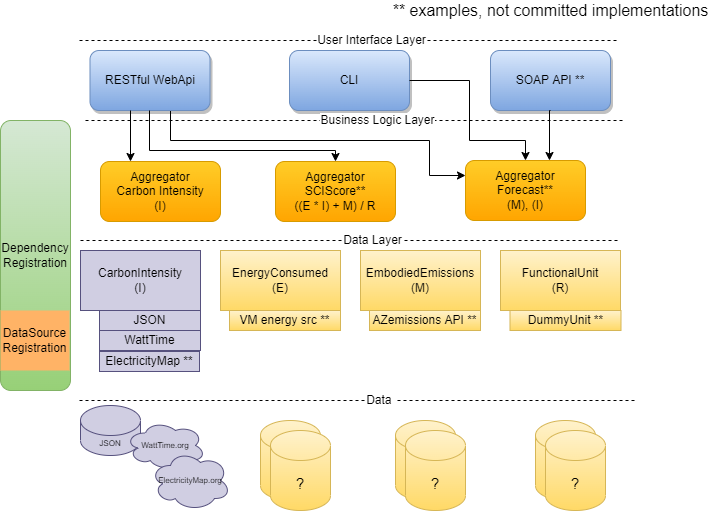

The diagram above was exported from draw.io. Its source (the exported page's mxGraphModel, read from the mxfile embedded in the PNG):
<mxGraphModel dx="1071" dy="784" grid="1" gridSize="10" guides="1" tooltips="1" connect="1" arrows="1" fold="1" page="1" pageScale="1" pageWidth="827" pageHeight="1169" math="0" shadow="0">
  <root>
    <mxCell id="0" />
    <mxCell id="1" parent="0" />
    <mxCell id="vXxIIwOLzi6gzKsKZMKg-1" value="Dependency&lt;br&gt;Registration" style="rounded=1;whiteSpace=wrap;html=1;fontFamily=Helvetica;fontSize=12;strokeColor=#82b366;fillColor=#d5e8d4;gradientColor=#97d077;" parent="1" vertex="1">
      <mxGeometry x="101" y="120" width="70" height="270" as="geometry" />
    </mxCell>
    <mxCell id="Z6xupRfcrI9cHqH2esR1-1" value="CarbonIntensity&lt;br&gt;(I)" style="rounded=0;whiteSpace=wrap;html=1;fontFamily=Helvetica;fontSize=12;fillColor=#d0cee2;strokeColor=#56517e;" parent="1" vertex="1">
      <mxGeometry x="181" y="250" width="120" height="60" as="geometry" />
    </mxCell>
    <mxCell id="Z6xupRfcrI9cHqH2esR1-2" value="EnergyConsumed&lt;br&gt;(E)" style="rounded=0;whiteSpace=wrap;html=1;fontFamily=Helvetica;fontSize=12;strokeColor=#d6b656;fillColor=#fff2cc;labelBackgroundColor=none;gradientColor=#ffd966;" parent="1" vertex="1">
      <mxGeometry x="321" y="250" width="120" height="60" as="geometry" />
    </mxCell>
    <mxCell id="iBX32hVjIQX93EhsM7Nq-1" value="EmbodiedEmissions&lt;br&gt;(M)" style="rounded=0;whiteSpace=wrap;html=1;fontFamily=Helvetica;fontSize=12;strokeColor=#d6b656;fillColor=#fff2cc;labelBackgroundColor=none;gradientColor=#ffd966;" parent="1" vertex="1">
      <mxGeometry x="461" y="250" width="120" height="60" as="geometry" />
    </mxCell>
    <mxCell id="33_Q2P6H44EtI3kPFtCu-1" value="FunctionalUnit&lt;br&gt;(R)" style="rounded=0;whiteSpace=wrap;html=1;fontFamily=Helvetica;fontSize=12;strokeColor=#d6b656;fillColor=#fff2cc;labelBackgroundColor=none;gradientColor=#ffd966;" parent="1" vertex="1">
      <mxGeometry x="601" y="250" width="120" height="60" as="geometry" />
    </mxCell>
    <mxCell id="mPPeecgkA6wFoEqH2asr-3" style="edgeStyle=orthogonalEdgeStyle;rounded=0;orthogonalLoop=1;jettySize=auto;html=1;entryX=0;entryY=0.25;entryDx=0;entryDy=0;fontFamily=Helvetica;fontSize=15;fontColor=default;exitX=0.75;exitY=1;exitDx=0;exitDy=0;" parent="1" source="33_Q2P6H44EtI3kPFtCu-5" target="bnxWU-DfJNePlw50d2Z2-1" edge="1">
      <mxGeometry relative="1" as="geometry">
        <mxPoint x="290" y="140" as="sourcePoint" />
        <Array as="points">
          <mxPoint x="271" y="140" />
          <mxPoint x="530" y="140" />
          <mxPoint x="530" y="175" />
        </Array>
      </mxGeometry>
    </mxCell>
    <mxCell id="33_Q2P6H44EtI3kPFtCu-5" value="RESTful WebApi" style="rounded=1;whiteSpace=wrap;html=1;fontFamily=Helvetica;fontSize=12;strokeColor=#6c8ebf;fillColor=#dae8fc;shadow=1;gradientColor=#7ea6e0;" parent="1" vertex="1">
      <mxGeometry x="190.5" y="50" width="120" height="60" as="geometry" />
    </mxCell>
    <mxCell id="33_Q2P6H44EtI3kPFtCu-6" value="CLI" style="rounded=1;whiteSpace=wrap;html=1;fontFamily=Helvetica;fontSize=12;strokeColor=#6c8ebf;fillColor=#dae8fc;shadow=1;gradientColor=#7ea6e0;" parent="1" vertex="1">
      <mxGeometry x="390" y="50" width="120" height="60" as="geometry" />
    </mxCell>
    <mxCell id="33_Q2P6H44EtI3kPFtCu-7" value="WattTime" style="rounded=0;whiteSpace=wrap;html=1;fontFamily=Helvetica;fontSize=12;fillColor=#d0cee2;strokeColor=#56517e;" parent="1" vertex="1">
      <mxGeometry x="200" y="330" width="101" height="20" as="geometry" />
    </mxCell>
    <mxCell id="33_Q2P6H44EtI3kPFtCu-8" value="ElectricityMap **" style="rounded=0;whiteSpace=wrap;html=1;fontFamily=Helvetica;fontSize=12;fillColor=#d0cee2;strokeColor=#56517e;" parent="1" vertex="1">
      <mxGeometry x="200" y="351" width="100" height="20" as="geometry" />
    </mxCell>
    <mxCell id="8mKSRlWguUh16wD85sdy-5" value="?" style="shape=cylinder3;whiteSpace=wrap;html=1;boundedLbl=1;backgroundOutline=1;size=15;fontFamily=Helvetica;fontSize=8;strokeColor=#d6b656;fillColor=#fff2cc;labelBackgroundColor=none;gradientColor=#ffd966;" parent="1" vertex="1">
      <mxGeometry x="361" y="420" width="60" height="80" as="geometry" />
    </mxCell>
    <mxCell id="8mKSRlWguUh16wD85sdy-6" value="&lt;font style=&quot;font-size: 15px&quot;&gt;?&lt;/font&gt;" style="shape=cylinder3;whiteSpace=wrap;html=1;boundedLbl=1;backgroundOutline=1;size=15;fontFamily=Helvetica;fontSize=8;strokeColor=#d6b656;fillColor=#fff2cc;labelBackgroundColor=none;gradientColor=#ffd966;" parent="1" vertex="1">
      <mxGeometry x="371" y="430" width="60" height="80" as="geometry" />
    </mxCell>
    <mxCell id="8mKSRlWguUh16wD85sdy-7" value="?" style="shape=cylinder3;whiteSpace=wrap;html=1;boundedLbl=1;backgroundOutline=1;size=15;fontFamily=Helvetica;fontSize=8;strokeColor=#d6b656;fillColor=#fff2cc;labelBackgroundColor=none;gradientColor=#ffd966;" parent="1" vertex="1">
      <mxGeometry x="496" y="420" width="60" height="80" as="geometry" />
    </mxCell>
    <mxCell id="8mKSRlWguUh16wD85sdy-8" value="&lt;font style=&quot;font-size: 15px&quot;&gt;?&lt;/font&gt;" style="shape=cylinder3;whiteSpace=wrap;html=1;boundedLbl=1;backgroundOutline=1;size=15;fontFamily=Helvetica;fontSize=8;strokeColor=#d6b656;fillColor=#fff2cc;labelBackgroundColor=none;gradientColor=#ffd966;" parent="1" vertex="1">
      <mxGeometry x="506" y="430" width="60" height="80" as="geometry" />
    </mxCell>
    <mxCell id="8mKSRlWguUh16wD85sdy-9" value="?" style="shape=cylinder3;whiteSpace=wrap;html=1;boundedLbl=1;backgroundOutline=1;size=15;fontFamily=Helvetica;fontSize=8;strokeColor=#d6b656;fillColor=#fff2cc;labelBackgroundColor=none;gradientColor=#ffd966;" parent="1" vertex="1">
      <mxGeometry x="636" y="420" width="60" height="80" as="geometry" />
    </mxCell>
    <mxCell id="8mKSRlWguUh16wD85sdy-10" value="&lt;font style=&quot;font-size: 15px&quot;&gt;?&lt;/font&gt;" style="shape=cylinder3;whiteSpace=wrap;html=1;boundedLbl=1;backgroundOutline=1;size=15;fontFamily=Helvetica;fontSize=12;strokeColor=#d6b656;fillColor=#fff2cc;labelBackgroundColor=none;gradientColor=#ffd966;" parent="1" vertex="1">
      <mxGeometry x="646" y="430" width="60" height="80" as="geometry" />
    </mxCell>
    <mxCell id="KUZat2_Eb9prw5JrcZO3-1" value="JSON" style="rounded=0;whiteSpace=wrap;html=1;fontFamily=Helvetica;fontSize=12;fillColor=#d0cee2;strokeColor=#56517e;" parent="1" vertex="1">
      <mxGeometry x="200" y="310" width="101" height="20" as="geometry" />
    </mxCell>
    <mxCell id="KUZat2_Eb9prw5JrcZO3-2" value="JSON" style="shape=cylinder3;whiteSpace=wrap;html=1;boundedLbl=1;backgroundOutline=1;size=15;fontFamily=Helvetica;fontSize=8;fillColor=#d0cee2;strokeColor=#56517e;" parent="1" vertex="1">
      <mxGeometry x="181" y="405" width="60" height="50" as="geometry" />
    </mxCell>
    <mxCell id="33EjGF8UoPFPCj8VjYc1-1" value="" style="endArrow=none;dashed=1;html=1;rounded=0;fontFamily=Helvetica;fontSize=12;fontColor=default;" parent="1" edge="1">
      <mxGeometry width="50" height="50" relative="1" as="geometry">
        <mxPoint x="181" y="240" as="sourcePoint" />
        <mxPoint x="721" y="240" as="targetPoint" />
      </mxGeometry>
    </mxCell>
    <mxCell id="33EjGF8UoPFPCj8VjYc1-2" value="Data Layer" style="edgeLabel;html=1;align=center;verticalAlign=middle;resizable=0;points=[];fontSize=12;fontFamily=Helvetica;fontColor=default;labelBackgroundColor=default;" parent="33EjGF8UoPFPCj8VjYc1-1" vertex="1" connectable="0">
      <mxGeometry x="0.0778" y="1" relative="1" as="geometry">
        <mxPoint as="offset" />
      </mxGeometry>
    </mxCell>
    <mxCell id="33EjGF8UoPFPCj8VjYc1-3" value="" style="endArrow=none;dashed=1;html=1;rounded=0;fontFamily=Helvetica;fontSize=12;fontColor=default;" parent="1" edge="1">
      <mxGeometry width="50" height="50" relative="1" as="geometry">
        <mxPoint x="186" y="120" as="sourcePoint" />
        <mxPoint x="726" y="120" as="targetPoint" />
      </mxGeometry>
    </mxCell>
    <mxCell id="33EjGF8UoPFPCj8VjYc1-4" value="Business Logic Layer" style="edgeLabel;html=1;align=center;verticalAlign=middle;resizable=0;points=[];fontSize=12;fontFamily=Helvetica;fontColor=default;" parent="33EjGF8UoPFPCj8VjYc1-3" vertex="1" connectable="0">
      <mxGeometry x="0.0778" y="1" relative="1" as="geometry">
        <mxPoint as="offset" />
      </mxGeometry>
    </mxCell>
    <mxCell id="33EjGF8UoPFPCj8VjYc1-6" value="" style="endArrow=none;dashed=1;html=1;rounded=0;fontFamily=Helvetica;fontSize=12;fontColor=default;" parent="1" edge="1">
      <mxGeometry width="50" height="50" relative="1" as="geometry">
        <mxPoint x="180" y="400" as="sourcePoint" />
        <mxPoint x="736" y="400" as="targetPoint" />
      </mxGeometry>
    </mxCell>
    <mxCell id="33EjGF8UoPFPCj8VjYc1-7" value="Data&amp;nbsp;" style="edgeLabel;html=1;align=center;verticalAlign=middle;resizable=0;points=[];fontSize=12;fontFamily=Helvetica;fontColor=default;labelBackgroundColor=default;" parent="33EjGF8UoPFPCj8VjYc1-6" vertex="1" connectable="0">
      <mxGeometry x="0.0778" y="1" relative="1" as="geometry">
        <mxPoint as="offset" />
      </mxGeometry>
    </mxCell>
    <mxCell id="8mKSRlWguUh16wD85sdy-2" value="WattTime.org" style="ellipse;shape=cloud;whiteSpace=wrap;html=1;fontFamily=Helvetica;fontSize=8;fillColor=#d0cee2;strokeColor=#56517e;" parent="1" vertex="1">
      <mxGeometry x="226" y="420" width="80" height="50" as="geometry" />
    </mxCell>
    <mxCell id="8mKSRlWguUh16wD85sdy-4" value="ElectricityMap.org" style="ellipse;shape=cloud;whiteSpace=wrap;html=1;fontFamily=Helvetica;fontSize=8;fillColor=#d0cee2;strokeColor=#56517e;" parent="1" vertex="1">
      <mxGeometry x="251" y="450" width="80" height="60" as="geometry" />
    </mxCell>
    <mxCell id="bnxWU-DfJNePlw50d2Z2-6" value="SOAP API **" style="rounded=1;whiteSpace=wrap;html=1;fontFamily=Helvetica;fontSize=12;strokeColor=#6c8ebf;fillColor=#dae8fc;shadow=1;gradientColor=#7ea6e0;" parent="1" vertex="1">
      <mxGeometry x="591" y="50" width="120" height="60" as="geometry" />
    </mxCell>
    <mxCell id="OBYwgm4id57n-lRD_o9A-1" value="DataSource&lt;br&gt;Registration" style="rounded=0;whiteSpace=wrap;html=1;fillColor=#FFB366;strokeColor=none;" parent="1" vertex="1">
      <mxGeometry x="101" y="310" width="69" height="60" as="geometry" />
    </mxCell>
    <mxCell id="BJEKnoPf1v8HWrhzH1S7-2" value="" style="endArrow=none;dashed=1;html=1;rounded=0;fontFamily=Helvetica;fontSize=12;fontColor=default;" parent="1" edge="1">
      <mxGeometry width="50" height="50" relative="1" as="geometry">
        <mxPoint x="180" y="40" as="sourcePoint" />
        <mxPoint x="720" y="40" as="targetPoint" />
      </mxGeometry>
    </mxCell>
    <mxCell id="BJEKnoPf1v8HWrhzH1S7-3" value="User Interface Layer" style="edgeLabel;html=1;align=center;verticalAlign=middle;resizable=0;points=[];fontSize=12;fontFamily=Helvetica;fontColor=default;" parent="BJEKnoPf1v8HWrhzH1S7-2" vertex="1" connectable="0">
      <mxGeometry x="0.0778" y="1" relative="1" as="geometry">
        <mxPoint as="offset" />
      </mxGeometry>
    </mxCell>
    <mxCell id="BJEKnoPf1v8HWrhzH1S7-6" value="AZemissions API **" style="rounded=0;whiteSpace=wrap;html=1;fontFamily=Helvetica;fontSize=12;strokeColor=#d6b656;fillColor=#fff2cc;labelBackgroundColor=none;gradientColor=#ffd966;" parent="1" vertex="1">
      <mxGeometry x="470" y="310" width="111" height="20" as="geometry" />
    </mxCell>
    <mxCell id="BJEKnoPf1v8HWrhzH1S7-7" value="VM energy src **" style="rounded=0;whiteSpace=wrap;html=1;fontFamily=Helvetica;fontSize=12;strokeColor=#d6b656;fillColor=#fff2cc;labelBackgroundColor=none;gradientColor=#ffd966;" parent="1" vertex="1">
      <mxGeometry x="330" y="310" width="111" height="20" as="geometry" />
    </mxCell>
    <mxCell id="BJEKnoPf1v8HWrhzH1S7-8" value="DummyUnit **" style="rounded=0;whiteSpace=wrap;html=1;fontFamily=Helvetica;fontSize=12;strokeColor=#d6b656;fillColor=#fff2cc;labelBackgroundColor=none;gradientColor=#ffd966;" parent="1" vertex="1">
      <mxGeometry x="610.5" y="310" width="111" height="20" as="geometry" />
    </mxCell>
    <mxCell id="BJEKnoPf1v8HWrhzH1S7-9" value="** examples, not committed implementations" style="text;html=1;align=center;verticalAlign=middle;resizable=0;points=[];autosize=1;strokeColor=none;fillColor=none;fontSize=16;" parent="1" vertex="1">
      <mxGeometry x="486" width="330" height="20" as="geometry" />
    </mxCell>
    <mxCell id="ssHkyPyoPUeUFRtChHaG-5" value="" style="group" vertex="1" connectable="0" parent="1">
      <mxGeometry x="376" y="154" width="120" height="67" as="geometry" />
    </mxCell>
    <mxCell id="8mKSRlWguUh16wD85sdy-11" value="&lt;font style=&quot;font-size: 12px&quot;&gt;Aggregator&lt;br&gt;SCIScore**&lt;br&gt;((E * I) + M) / R&lt;br&gt;&lt;/font&gt;" style="rounded=1;whiteSpace=wrap;html=1;fontFamily=Helvetica;fontSize=8;strokeColor=#d79b00;fillColor=#ffcd28;gradientColor=#ffa500;" parent="ssHkyPyoPUeUFRtChHaG-5" vertex="1">
      <mxGeometry y="7" width="120" height="60" as="geometry" />
    </mxCell>
    <mxCell id="ssHkyPyoPUeUFRtChHaG-4" value="" style="group" vertex="1" connectable="0" parent="1">
      <mxGeometry x="550" y="170" width="136" height="67" as="geometry" />
    </mxCell>
    <mxCell id="bnxWU-DfJNePlw50d2Z2-1" value="&lt;font style=&quot;font-size: 12px&quot;&gt;Aggregator&lt;br&gt;Forecast**&lt;br&gt;(M), (I)&lt;br&gt;&lt;/font&gt;" style="rounded=1;whiteSpace=wrap;html=1;fontFamily=Helvetica;fontSize=8;strokeColor=#d79b00;fillColor=#ffcd28;gradientColor=#ffa500;" parent="ssHkyPyoPUeUFRtChHaG-4" vertex="1">
      <mxGeometry x="16" y="-10" width="120" height="60" as="geometry" />
    </mxCell>
    <mxCell id="ssHkyPyoPUeUFRtChHaG-7" value="" style="group" vertex="1" connectable="0" parent="1">
      <mxGeometry x="201" y="154" width="120" height="67" as="geometry" />
    </mxCell>
    <mxCell id="ssHkyPyoPUeUFRtChHaG-8" value="&lt;font style=&quot;font-size: 12px&quot;&gt;Aggregator&lt;br&gt;Carbon Intensity&lt;br&gt;(I)&lt;br&gt;&lt;/font&gt;" style="rounded=1;whiteSpace=wrap;html=1;fontFamily=Helvetica;fontSize=8;strokeColor=#d79b00;fillColor=#ffcd28;gradientColor=#ffa500;" vertex="1" parent="ssHkyPyoPUeUFRtChHaG-7">
      <mxGeometry y="7" width="120" height="60" as="geometry" />
    </mxCell>
    <mxCell id="ssHkyPyoPUeUFRtChHaG-10" style="edgeStyle=orthogonalEdgeStyle;rounded=0;orthogonalLoop=1;jettySize=auto;html=1;entryX=0.25;entryY=0;entryDx=0;entryDy=0;fontFamily=Helvetica;fontSize=15;fontColor=default;" edge="1" parent="1" target="ssHkyPyoPUeUFRtChHaG-8">
      <mxGeometry relative="1" as="geometry">
        <mxPoint x="231" y="110" as="sourcePoint" />
        <mxPoint x="475.8399999999999" y="169.01999999999998" as="targetPoint" />
      </mxGeometry>
    </mxCell>
    <mxCell id="ssHkyPyoPUeUFRtChHaG-12" style="edgeStyle=orthogonalEdgeStyle;rounded=0;orthogonalLoop=1;jettySize=auto;html=1;entryX=0.5;entryY=0;entryDx=0;entryDy=0;fontFamily=Helvetica;fontSize=15;fontColor=default;" edge="1" parent="1" target="8mKSRlWguUh16wD85sdy-11">
      <mxGeometry relative="1" as="geometry">
        <mxPoint x="250" y="110" as="sourcePoint" />
        <mxPoint x="271" y="171" as="targetPoint" />
        <Array as="points">
          <mxPoint x="250" y="150" />
          <mxPoint x="436" y="150" />
        </Array>
      </mxGeometry>
    </mxCell>
    <mxCell id="ssHkyPyoPUeUFRtChHaG-15" style="edgeStyle=orthogonalEdgeStyle;rounded=0;orthogonalLoop=1;jettySize=auto;html=1;exitX=0.5;exitY=1;exitDx=0;exitDy=0;" edge="1" parent="1" source="bnxWU-DfJNePlw50d2Z2-6">
      <mxGeometry relative="1" as="geometry">
        <mxPoint x="536" y="70" as="sourcePoint" />
        <mxPoint x="650" y="160" as="targetPoint" />
        <Array as="points">
          <mxPoint x="650" y="110" />
        </Array>
      </mxGeometry>
    </mxCell>
    <mxCell id="ssHkyPyoPUeUFRtChHaG-20" style="edgeStyle=orthogonalEdgeStyle;rounded=0;orthogonalLoop=1;jettySize=auto;html=1;exitX=1;exitY=0.5;exitDx=0;exitDy=0;entryX=0.5;entryY=0;entryDx=0;entryDy=0;" edge="1" parent="1" source="33_Q2P6H44EtI3kPFtCu-6" target="bnxWU-DfJNePlw50d2Z2-1">
      <mxGeometry relative="1" as="geometry">
        <mxPoint x="550" y="80" as="sourcePoint" />
        <mxPoint x="550" y="170" as="targetPoint" />
        <Array as="points">
          <mxPoint x="570" y="80" />
          <mxPoint x="570" y="140" />
          <mxPoint x="626" y="140" />
        </Array>
      </mxGeometry>
    </mxCell>
  </root>
</mxGraphModel>